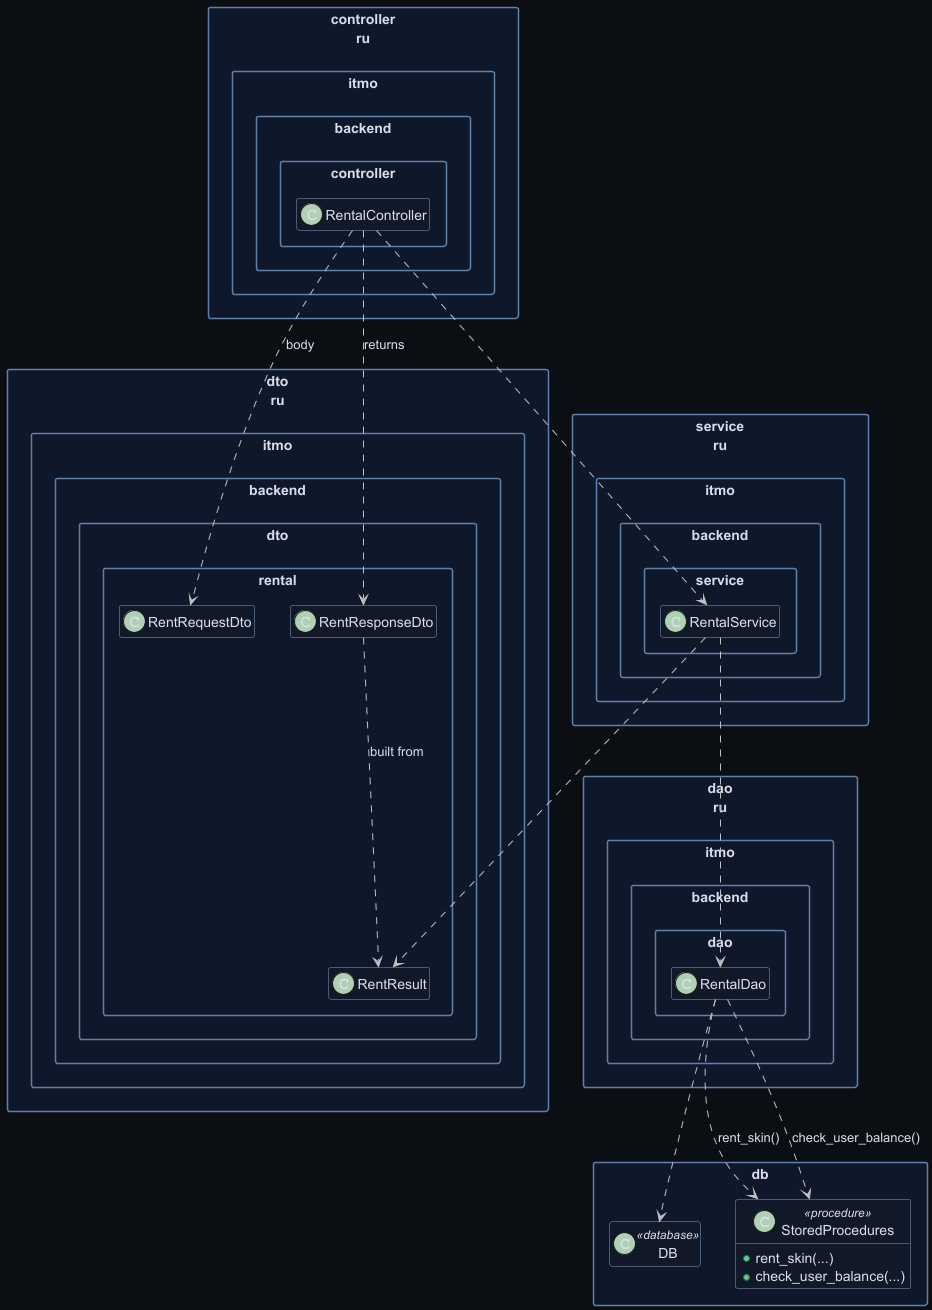

The diagram above was rendered by PlantUML. Its source (embedded in the PNG):
@startuml
skinparam backgroundColor #0b0f14
skinparam defaultFontColor #d8dee9
skinparam ArrowColor #c0c0c0
skinparam packageBorderColor #5e81ac
skinparam classBorderColor #81a1c1
skinparam classBackgroundColor #111827
skinparam packageBackgroundColor #0f172a
skinparam shadowing false
skinparam packageStyle rectangle
hide empty members

package "dto\nru.itmo.backend.dto.rental" {
  class RentRequestDto
  class RentResponseDto
  class RentResult
}

package "controller\nru.itmo.backend.controller" {
  class RentalController
}

package "service\nru.itmo.backend.service" {
  class RentalService
}

package "dao\nru.itmo.backend.dao" {
  class RentalDao
}

package "db" {
  class DB <<database>>
  class StoredProcedures <<procedure>> {
    +rent_skin(...)
    +check_user_balance(...)
  }
}

RentalController ..> RentalService
RentalController ..> RentRequestDto : body
RentalController ..> RentResponseDto : returns
RentalService ..> RentalDao
RentalDao ..> StoredProcedures : rent_skin()
RentalDao ..> StoredProcedures : check_user_balance()
RentalDao ..> DB

RentalService ..> RentResult
RentResponseDto ..> RentResult : built from

@enduml